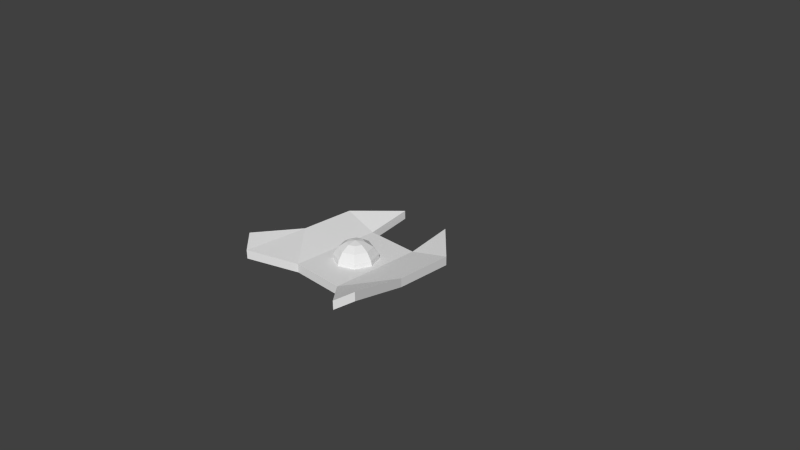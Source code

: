 # Source: uflea_1.blend  (saved by Blender 2.63.0; exported with 4.5.12 LTS)
import bpy
from mathutils import Matrix  # noqa: F401  (used for matrix-valued properties, if any)

bpy.ops.wm.read_factory_settings(use_empty=True)
scene = bpy.context.scene
scene.name = 'Scene'

# ---- collections
col_collection_1 = bpy.data.collections.new('Collection 1'); scene.collection.children.link(col_collection_1)

# ---- world
world_world = bpy.data.worlds.new('World'); scene.world = world_world
world_world.color = (0.05088, 0.05088, 0.05088)
world_world.use_sun_shadow = False
world_world.sun_shadow_jitter_overblur = 0.0
world_world.cycles.sampling_method = 'MANUAL'
world_world.cycles.sample_map_resolution = 256

# ---- cameras
cam_camera = bpy.data.cameras.new('Camera')
cam_camera.clip_end = 100.0
cam_camera.lens = 35.0
cam_camera.sensor_width = 32.0
cam_camera.sensor_height = 18.0
cam_camera.ortho_scale = 7.314
cam_camera.dof.focus_distance = 0.0
cam_camera.dof.aperture_fstop = 128.0

# ---- meshes
me_cylinder_001 = bpy.data.meshes.new('Cylinder.001')
me_cylinder_001.from_pydata([(-3.278e-07, -0.4388, 0.22), (0.08421, -0.303, -0.2875), (0.1556, -0.3743, -0.22), (0.2033, -0.422, -0.1191), (0.22, -0.4388, -2.98e-08), (0.2033, -0.422, 0.1191), (0.1556, -0.3743, 0.22), (0.08421, -0.303, 0.2875), (0.1191, -0.2187, 0.2875), (0.22, -0.2187, 0.22), (0.2875, -0.2187, 0.1191), (0.3112, -0.2187, -2.98e-08), (-1.74e-07, -0.09966, 0.2875), (-1.555e-07, 0.001296, 0.22), (-1.648e-07, 0.06875, 0.1191), (-1.648e-07, 0.09244, -2.121e-08), (-1.648e-07, 0.06875, -0.1191), (-1.555e-07, 0.001296, -0.22), (-1.74e-07, -0.09966, -0.2875), (0.2033, -0.01545, 0.1191), (0.2033, -0.01545, -0.1191), (0.2875, -0.2187, -0.1191), (0.22, -0.2187, -0.22), (0.1191, -0.2187, -0.2875), (0.08421, -0.1345, -0.2875), (0.1556, -0.06315, -0.22), (0.22, 0.001296, -2.98e-08), (0.1556, -0.06315, 0.22), (0.08421, -0.1345, 0.2875), (-3.427e-07, -0.5062, 0.1191), (-3.427e-07, -0.5299, -2.98e-08), (-3.427e-07, -0.5062, -0.1191), (-3.278e-07, -0.4388, -0.22), (-0.1556, -0.3743, 0.22), (-2.165e-07, -0.2187, 0.3112), (-2.906e-07, -0.3378, -0.2875), (-2.906e-07, -0.3378, 0.2875), (-0.22, -0.4388, -2.98e-08), (-0.2033, -0.422, -0.1191), (-0.08421, -0.303, -0.2875), (-2.473e-07, -0.2187, -0.3112), (-0.22, -0.2187, 0.22), (-0.1556, -0.3743, -0.22), (-0.2033, -0.422, 0.1191), (-0.08421, -0.303, 0.2875), (-0.3112, -0.2187, -2.98e-08), (-0.2875, -0.2187, -0.1191), (-0.22, -0.2187, -0.22), (-0.1191, -0.2187, -0.2875), (-0.1556, -0.06315, 0.22), (-0.08421, -0.1345, 0.2875), (-0.2875, -0.2187, 0.1191), (-0.1191, -0.2187, 0.2875), (-0.2033, -0.01545, 0.1191), (-0.22, 0.001296, -2.98e-08), (-0.2033, -0.01545, -0.1191), (-0.1556, -0.06315, -0.22), (-0.08421, -0.1345, -0.2875)], [], [(39, 40, 35), (31, 32, 2, 3), (0, 29, 5, 6), (29, 30, 4, 5), (30, 31, 3, 4), (54, 55, 46, 45), (53, 54, 45, 51), (56, 57, 48, 47), (49, 53, 51, 41), (55, 56, 47, 46), (50, 49, 41, 52), (57, 40, 48), (34, 50, 52), (34, 52, 44), (48, 40, 39), (52, 41, 33, 44), (46, 47, 42, 38), (26, 20, 16, 15), (19, 26, 15, 14), (25, 24, 18, 17), (27, 19, 14, 13), (20, 25, 17, 16), (28, 27, 13, 12), (34, 12, 50), (18, 40, 57), (12, 13, 49, 50), (16, 17, 56, 55), (13, 14, 53, 49), (17, 18, 57, 56), (41, 51, 43, 33), (47, 48, 39, 42), (51, 45, 37, 43), (45, 46, 38, 37), (37, 38, 31, 30), (43, 37, 30, 29), (42, 39, 35, 32), (33, 43, 29, 0), (38, 42, 32, 31), (44, 33, 0, 36), (34, 44, 36), (34, 36, 7), (35, 40, 1), (36, 0, 6, 7), (32, 35, 1, 2), (4, 3, 21, 11), (5, 4, 11, 10), (24, 40, 18), (34, 28, 12), (14, 15, 54, 53), (15, 16, 55, 54), (2, 1, 23, 22), (6, 5, 10, 9), (3, 2, 22, 21), (7, 6, 9, 8), (1, 40, 23), (34, 7, 8), (34, 8, 28), (23, 40, 24), (8, 9, 27, 28), (21, 22, 25, 20), (9, 10, 19, 27), (22, 23, 24, 25), (10, 11, 26, 19), (11, 21, 20, 26)])
_uv = me_cylinder_001.uv_layers.new(name='UVMap')
_uv.uv.foreach_set('vector', [0.387, 0.2208, 0.3079, 0.1816, 0.392, 0.1547, 0.5531, 0.2803, 0.4684, 0.2551, 0.4776, 0.1329, 0.5651, 0.1206, 0.8163, 0.2811, 0.7288, 0.2934, 0.7407, 0.1338, 0.8254, 0.159, 0.7288, 0.2934, 0.6405, 0.2934, 0.6534, 0.1206, 0.7407, 0.1338, 0.6405, 0.2934, 0.5531, 0.2803, 0.5651, 0.1206, 0.6534, 0.1206, 0.6405, 0.2934, 0.5531, 0.2803, 0.5651, 0.1206, 0.6534, 0.1206, 0.7288, 0.2934, 0.6405, 0.2934, 0.6534, 0.1206, 0.7407, 0.1338, 0.4684, 0.2551, 0.387, 0.2208, 0.392, 0.1547, 0.4776, 0.1329, 0.8163, 0.2811, 0.7288, 0.2934, 0.7407, 0.1338, 0.8254, 0.159, 0.5531, 0.2803, 0.4684, 0.2551, 0.4776, 0.1329, 0.5651, 0.1206, 0.9019, 0.2594, 0.8163, 0.2811, 0.8254, 0.159, 0.9068, 0.1932, 0.387, 0.2208, 0.3079, 0.1816, 0.392, 0.1547, 0.986, 0.2324, 0.9019, 0.2594, 0.9068, 0.1932, 0.986, 0.2324, 0.9019, 0.2594, 0.9068, 0.1932, 0.387, 0.2208, 0.3079, 0.1816, 0.392, 0.1547, 0.9019, 0.2594, 0.8163, 0.2811, 0.8254, 0.159, 0.9068, 0.1932, 0.5531, 0.2803, 0.4684, 0.2551, 0.4776, 0.1329, 0.5651, 0.1206, 0.6405, 0.2934, 0.5531, 0.2803, 0.5651, 0.1206, 0.6534, 0.1206, 0.7288, 0.2934, 0.6405, 0.2934, 0.6534, 0.1206, 0.7407, 0.1338, 0.4684, 0.2551, 0.387, 0.2208, 0.392, 0.1547, 0.4776, 0.1329, 0.8163, 0.2811, 0.7288, 0.2934, 0.7407, 0.1338, 0.8254, 0.159, 0.5531, 0.2803, 0.4684, 0.2551, 0.4776, 0.1329, 0.5651, 0.1206, 0.9019, 0.2594, 0.8163, 0.2811, 0.8254, 0.159, 0.9068, 0.1932, 0.986, 0.2324, 0.9019, 0.2594, 0.9068, 0.1932, 0.387, 0.2208, 0.3079, 0.1816, 0.392, 0.1547, 0.9019, 0.2594, 0.8163, 0.2811, 0.8254, 0.159, 0.9068, 0.1932, 0.5531, 0.2803, 0.4684, 0.2551, 0.4776, 0.1329, 0.5651, 0.1206, 0.8163, 0.2811, 0.7288, 0.2934, 0.7407, 0.1338, 0.8254, 0.159, 0.4684, 0.2551, 0.387, 0.2208, 0.392, 0.1547, 0.4776, 0.1329, 0.8163, 0.2811, 0.7288, 0.2934, 0.7407, 0.1338, 0.8254, 0.159, 0.4684, 0.2551, 0.387, 0.2208, 0.392, 0.1547, 0.4776, 0.1329, 0.7288, 0.2934, 0.6405, 0.2934, 0.6534, 0.1206, 0.7407, 0.1338, 0.6405, 0.2934, 0.5531, 0.2803, 0.5651, 0.1206, 0.6534, 0.1206, 0.6405, 0.2934, 0.5531, 0.2803, 0.5651, 0.1206, 0.6534, 0.1206, 0.7288, 0.2934, 0.6405, 0.2934, 0.6534, 0.1206, 0.7407, 0.1338, 0.4684, 0.2551, 0.387, 0.2208, 0.392, 0.1547, 0.4776, 0.1329, 0.8163, 0.2811, 0.7288, 0.2934, 0.7407, 0.1338, 0.8254, 0.159, 0.5531, 0.2803, 0.4684, 0.2551, 0.4776, 0.1329, 0.5651, 0.1206, 0.9019, 0.2594, 0.8163, 0.2811, 0.8254, 0.159, 0.9068, 0.1932, 0.986, 0.2324, 0.9019, 0.2594, 0.9068, 0.1932, 0.986, 0.2324, 0.9019, 0.2594, 0.9068, 0.1932, 0.387, 0.2208, 0.3079, 0.1816, 0.392, 0.1547, 0.9019, 0.2594, 0.8163, 0.2811, 0.8254, 0.159, 0.9068, 0.1932, 0.4684, 0.2551, 0.387, 0.2208, 0.392, 0.1547, 0.4776, 0.1329, 0.6405, 0.2934, 0.5531, 0.2803, 0.5651, 0.1206, 0.6534, 0.1206, 0.7288, 0.2934, 0.6405, 0.2934, 0.6534, 0.1206, 0.7407, 0.1338, 0.387, 0.2208, 0.3079, 0.1816, 0.392, 0.1547, 0.986, 0.2324, 0.9019, 0.2594, 0.9068, 0.1932, 0.7288, 0.2934, 0.6405, 0.2934, 0.6534, 0.1206, 0.7407, 0.1338, 0.6405, 0.2934, 0.5531, 0.2803, 0.5651, 0.1206, 0.6534, 0.1206, 0.4684, 0.2551, 0.387, 0.2208, 0.392, 0.1547, 0.4776, 0.1329, 0.8163, 0.2811, 0.7288, 0.2934, 0.7407, 0.1338, 0.8254, 0.159, 0.5531, 0.2803, 0.4684, 0.2551, 0.4776, 0.1329, 0.5651, 0.1206, 0.9019, 0.2594, 0.8163, 0.2811, 0.8254, 0.159, 0.9068, 0.1932, 0.387, 0.2208, 0.3079, 0.1816, 0.392, 0.1547, 0.986, 0.2324, 0.9019, 0.2594, 0.9068, 0.1932, 0.986, 0.2324, 0.9019, 0.2594, 0.9068, 0.1932, 0.387, 0.2208, 0.3079, 0.1816, 0.392, 0.1547, 0.9019, 0.2594, 0.8163, 0.2811, 0.8254, 0.159, 0.9068, 0.1932, 0.5531, 0.2803, 0.4684, 0.2551, 0.4776, 0.1329, 0.5651, 0.1206, 0.8163, 0.2811, 0.7288, 0.2934, 0.7407, 0.1338, 0.8254, 0.159, 0.4684, 0.2551, 0.387, 0.2208, 0.392, 0.1547, 0.4776, 0.1329, 0.7288, 0.2934, 0.6405, 0.2934, 0.6534, 0.1206, 0.7407, 0.1338, 0.6405, 0.2934, 0.5531, 0.2803, 0.5651, 0.1206, 0.6534, 0.1206])
me_cylinder_001.use_remesh_preserve_volume = False
me_cylinder_001.use_remesh_preserve_attributes = False
me_cylinder_001.use_mirror_vertex_groups = False
me_cylinder_001.update()
me_cylinder = bpy.data.meshes.new('Cylinder')
me_cylinder.from_pydata([(0.3827, 0.9239, 0.0549), (0.3827, 0.9239, 0.1744), (0.9239, 0.3827, 0.0549), (0.9239, 0.3827, 0.1744), (0.9239, -0.3827, 0.0549), (0.9239, -0.3827, 0.1744), (0.3827, -0.9239, -0.05976), (0.3827, -0.9239, 0.05976), (-0.3827, -0.9239, -0.05976), (-0.9239, -0.3827, 0.0549), (-0.9239, 0.3827, 0.0549), (-0.9239, 0.3827, 0.1744), (-0.3827, 0.9239, 0.0549), (-0.3827, 0.9239, 0.1744), (0.3827, 0.3249, -0.05976), (0.3827, 0.3249, 0.05976), (-0.3827, 0.3249, -0.05976), (-0.3827, 0.3249, 0.05976), (1.018, -1.179, 0.2404), (1.018, -1.179, 0.3599), (0.8413, -1.356, 0.1257), (0.8413, -1.356, 0.2452), (-0.9239, -0.3827, 0.1744), (-1.018, -1.179, 0.3599), (-0.8413, -1.356, 0.2452), (-0.3827, -0.9239, 0.05976), (-1.018, -1.179, 0.2404), (-0.8413, -1.356, 0.1257)], [], [(0, 1, 3, 2), (2, 3, 5, 4), (7, 6, 20, 21), (7, 5, 3, 15), (15, 3, 1), (16, 17, 15, 14), (14, 15, 1, 0), (17, 13, 11), (14, 2, 4, 6), (14, 0, 2), (14, 6, 8, 16), (16, 8, 9, 10), (16, 10, 12), (18, 19, 21, 20), (19, 18, 4, 5), (18, 20, 6, 4), (21, 19, 5, 7), (6, 7, 25, 8), (23, 22, 9, 26), (26, 27, 24, 23), (17, 25, 7, 15), (16, 12, 13, 17), (25, 24, 27, 8), (10, 9, 22, 11), (11, 22, 25, 17), (12, 10, 11, 13), (26, 9, 8, 27), (24, 25, 22, 23)])
_uv = me_cylinder.uv_layers.new(name='UVMap')
_uv.uv.foreach_set('vector', [0.7446, 0.02147, 0.7446, 0.04385, 0.6013, 0.04384, 0.6013, 0.02147, 0.6013, 0.02147, 0.6013, 0.04384, 0.4581, 0.04384, 0.4581, 0.02147, 0.1433, 0.02238, 0.1433, 9.297e-08, 0.2612, 0.03472, 0.2612, 0.05709, 0.1332, 0.5706, 0.2883, 0.412, 0.5076, 0.412, 0.4911, 0.5706, 0.4911, 0.5706, 0.5076, 0.412, 0.6657, 0.5641, 0.725, 0.02136, 0.725, 0.04373, 0.5817, 0.04373, 0.5817, 0.02136, 0.8567, 1.077e-05, 0.8567, 0.02238, 0.7446, 0.04385, 0.7446, 0.02147, 0.4911, 0.7899, 0.6657, 0.7964, 0.5076, 0.9485, 0.4917, 0.7886, 0.5082, 0.9464, 0.2898, 0.9464, 0.1353, 0.7885, 0.4917, 0.7886, 0.6657, 0.795, 0.5082, 0.9464, 0.4917, 0.7886, 0.1353, 0.7885, 0.1353, 0.5701, 0.4917, 0.5701, 0.4917, 0.5701, 0.1353, 0.5701, 0.2898, 0.4122, 0.5082, 0.4122, 0.4917, 0.5701, 0.5082, 0.4122, 0.6657, 0.5636, 0.308, 0.05618, 0.308, 0.07856, 0.2612, 0.05709, 0.2612, 0.03472, 0.308, 0.07856, 0.308, 0.05618, 0.4581, 0.02147, 0.4581, 0.04384, 0.05849, 0.9876, 0.00882, 0.9269, 0.1353, 0.7885, 0.2898, 0.9464, 0.006144, 0.4317, 0.05602, 0.3707, 0.2883, 0.412, 0.1332, 0.5706, 0.6184, 0.02023, 0.6184, 0.04261, 0.4752, 0.04261, 0.4752, 0.02023, 0.308, 0.07856, 0.4581, 0.04384, 0.4581, 0.02147, 0.308, 0.05618, 0.308, 0.05618, 0.2612, 0.03472, 0.2612, 0.05709, 0.308, 0.07856, 0.4911, 0.7899, 0.1332, 0.7899, 0.1332, 0.5706, 0.4911, 0.5706, 0.8567, 1.077e-05, 0.7446, 0.02147, 0.7446, 0.04385, 0.8567, 0.02238, 0.1433, 0.02238, 0.2612, 0.05709, 0.2612, 0.03472, 0.1433, 9.297e-08, 0.6013, 0.02147, 0.4581, 0.02147, 0.4581, 0.04384, 0.6013, 0.04384, 0.5076, 0.9485, 0.2883, 0.9485, 0.1332, 0.7899, 0.4911, 0.7899, 0.7446, 0.02147, 0.6013, 0.02147, 0.6013, 0.04384, 0.7446, 0.04385, 0.0585, 0.3711, 0.2898, 0.4122, 0.1353, 0.5701, 0.008833, 0.4318, 0.006144, 0.9288, 0.1332, 0.7899, 0.2883, 0.9485, 0.05602, 0.9898])
me_cylinder.use_remesh_preserve_volume = False
me_cylinder.use_remesh_preserve_attributes = False
me_cylinder.use_mirror_vertex_groups = False
me_cylinder.update()

# ---- objects
ob_cylinder_001 = bpy.data.objects.new('Cylinder.001', me_cylinder_001)
ob_cylinder = bpy.data.objects.new('Cylinder', me_cylinder)
ob_camera = bpy.data.objects.new('Camera', cam_camera)

# ---- transforms, parenting, visibility, modifiers, constraints
ob_cylinder_001.location = (0.003354, -0.07915, 0.0)
ob_cylinder_001.lineart.crease_threshold = 0.0
ob_cylinder.location = (0.0, 0.0, 0.0)
ob_cylinder.lineart.crease_threshold = 0.0
ob_camera.location = (7.481, -6.508, 5.344)
ob_camera.rotation_euler = (1.109, 0.01082, 0.8149)
ob_camera.lock_rotations_4d = False
ob_camera.empty_display_type = 'ARROWS'
ob_camera.color = (0.0, 0.0, 0.0, 0.0)
ob_camera.display_type = 'WIRE'
ob_camera.lineart.crease_threshold = 0.0

# ---- collection membership
col_collection_1.objects.link(ob_cylinder_001)
col_collection_1.objects.link(ob_cylinder)
col_collection_1.objects.link(ob_camera)

# ---- scene / render settings (as saved in the file)
scene.camera = ob_camera
scene.frame_start = 1; scene.frame_end = 250; scene.frame_set(1)
scene.render.engine = 'BLENDER_EEVEE_NEXT'
scene.render.image_settings.color_mode = 'RGB'
scene.render.image_settings.compression = 90
scene.render.resolution_percentage = 50
scene.render.dither_intensity = 0.0
scene.render.bake_margin = 2
scene.render.bake_bias = 0.0
scene.cycles.use_denoising = False
scene.cycles.samples = 10
scene.cycles.sampling_pattern = 'TABULATED_SOBOL'
scene.cycles.light_sampling_threshold = 0.0
scene.cycles.use_adaptive_sampling = False
scene.cycles.use_light_tree = False
scene.cycles.blur_glossy = 0.0
scene.cycles.volume_bounces = 1
scene.cycles.pixel_filter_type = 'GAUSSIAN'
scene.cycles.sample_clamp_indirect = 0.0
scene.view_settings.view_transform = 'Standard'
bpy.context.view_layer.update()

# ---- added for rendering (the .blend has no usable light): sun
light_auto_sun = bpy.data.lights.new('AutoSun', 'SUN')
light_auto_sun.energy = 3.0
light_auto_sun.angle = 0.0523599
ob_auto_sun = bpy.data.objects.new('AutoSun', light_auto_sun)
scene.collection.objects.link(ob_auto_sun)
ob_auto_sun.rotation_euler = (0.872665, 0.174533, 0.523599)
bpy.context.view_layer.update()
